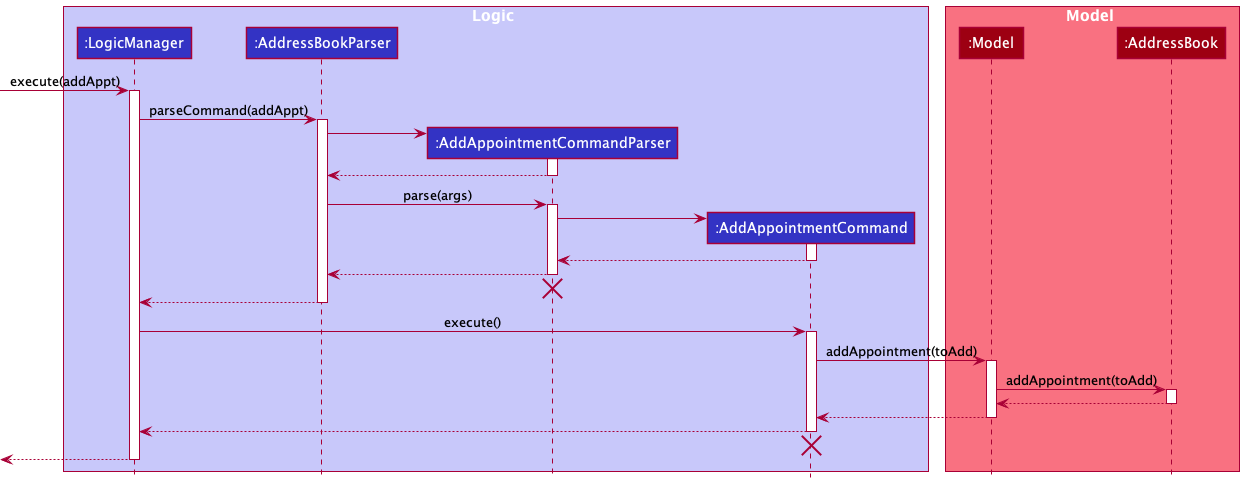

The diagram above was rendered by PlantUML. Its source (embedded in the PNG):
@startuml
!include style.puml

box Logic LOGIC_COLOR_T1
participant ":LogicManager" as LogicManager LOGIC_COLOR
participant ":AddressBookParser" as AddressBookParser LOGIC_COLOR
participant ":AddAppointmentCommandParser" as AddAppointmentCommandParser LOGIC_COLOR
participant ":AddAppointmentCommand" as AddAppointmentCommand LOGIC_COLOR
end box

box Model MODEL_COLOR_T1
participant ":Model" as Model MODEL_COLOR
participant ":AddressBook" as AddressBook MODEL_COLOR
end box
[-> LogicManager : execute(addAppt)
activate LogicManager

LogicManager -> AddressBookParser : parseCommand(addAppt)
activate AddressBookParser

create AddAppointmentCommandParser
AddressBookParser -> AddAppointmentCommandParser
activate AddAppointmentCommandParser

AddressBookParser <-- AddAppointmentCommandParser
deactivate AddAppointmentCommandParser

AddressBookParser -> AddAppointmentCommandParser : parse(args)
activate AddAppointmentCommandParser

create AddAppointmentCommand
AddAppointmentCommandParser -> AddAppointmentCommand
activate AddAppointmentCommand

AddAppointmentCommand --> AddAppointmentCommandParser
deactivate AddAppointmentCommand

AddAppointmentCommandParser --> AddressBookParser
deactivate AddAppointmentCommandParser
AddAppointmentCommandParser -[hidden]-> AddressBookParser
destroy AddAppointmentCommandParser

AddressBookParser --> LogicManager
deactivate AddressBookParser

LogicManager -> AddAppointmentCommand : execute()
activate AddAppointmentCommand

AddAppointmentCommand -> Model : addAppointment(toAdd)
activate Model

Model -> AddressBook : addAppointment(toAdd)
activate AddressBook

AddressBook --> Model
deactivate AddressBook

Model --> AddAppointmentCommand
deactivate Model

AddAppointmentCommand --> LogicManager
deactivate AddAppointmentCommand
AddAppointmentCommand -[hidden]-> LogicManager
destroy AddAppointmentCommand

[<--LogicManager
deactivate LogicManager
@enduml